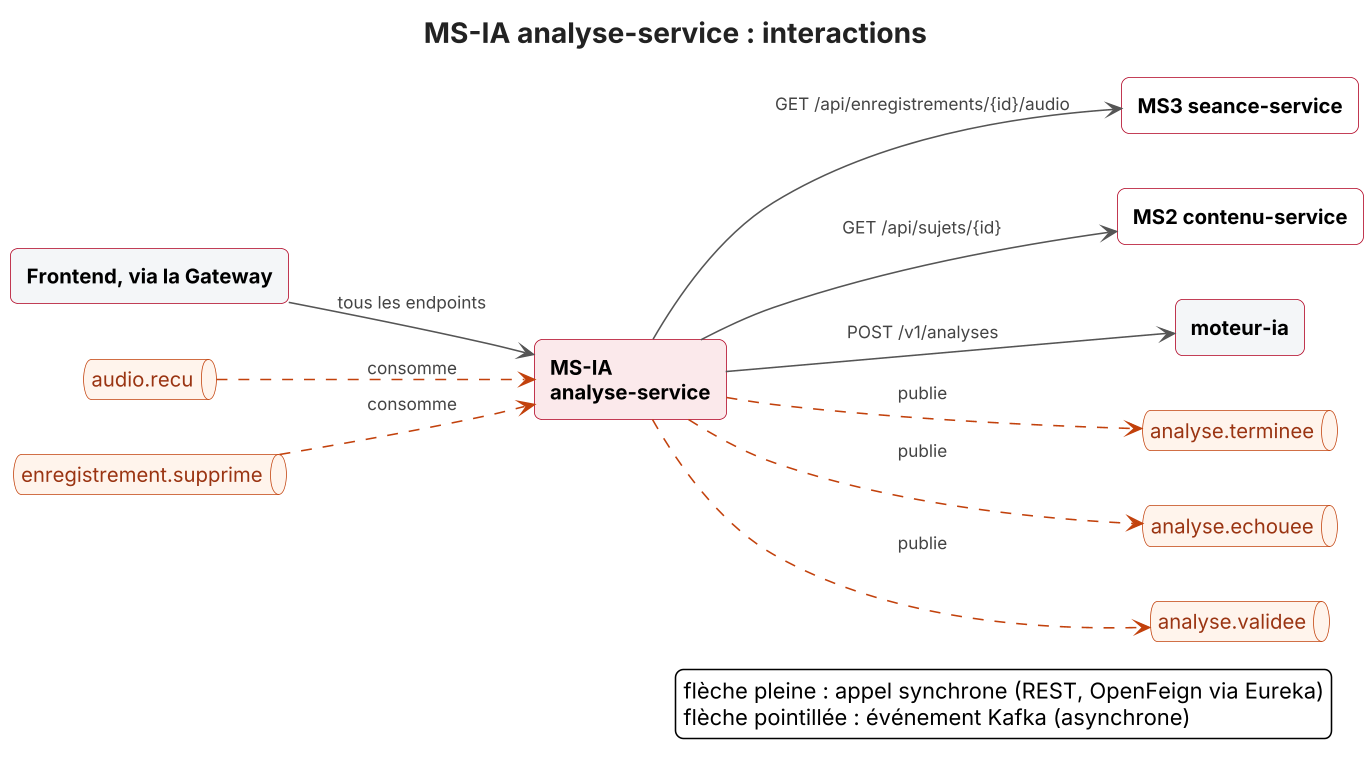

The diagram above was rendered by PlantUML. Its source (embedded in the PNG):
@startuml interactions-analyse-service
!include style.iuml
left to right direction
skinparam rectangle {
  BorderColor #B00020
  BackgroundColor #FFFFFF
  FontStyle bold
}
skinparam queue {
  BorderColor #C2410C
  BackgroundColor #FFF4EC
  FontColor #9A3412
}
title MS-IA analyse-service : interactions
rectangle "MS-IA\nanalyse-service" as S #FBE9EB
rectangle "Frontend, via la Gateway" as N0 #F4F6F8
N0 --> S : tous les endpoints
rectangle "MS3 seance-service" as N1 #FFFFFF
S --> N1 : GET /api/enregistrements/{id}/audio
rectangle "MS2 contenu-service" as N2 #FFFFFF
S --> N2 : GET /api/sujets/{id}
rectangle "moteur-ia" as N3 #F4F6F8
S --> N3 : POST /v1/analyses
queue "audio.recu" as T0
T0 ..> S #C2410C : consomme
queue "enregistrement.supprime" as T1
T1 ..> S #C2410C : consomme
queue "analyse.terminee" as T2
S ..> T2 #C2410C : publie
queue "analyse.echouee" as T3
S ..> T3 #C2410C : publie
queue "analyse.validee" as T4
S ..> T4 #C2410C : publie
legend right
  flèche pleine : appel synchrone (REST, OpenFeign via Eureka)
  flèche pointillée : événement Kafka (asynchrone)
endlegend
@enduml